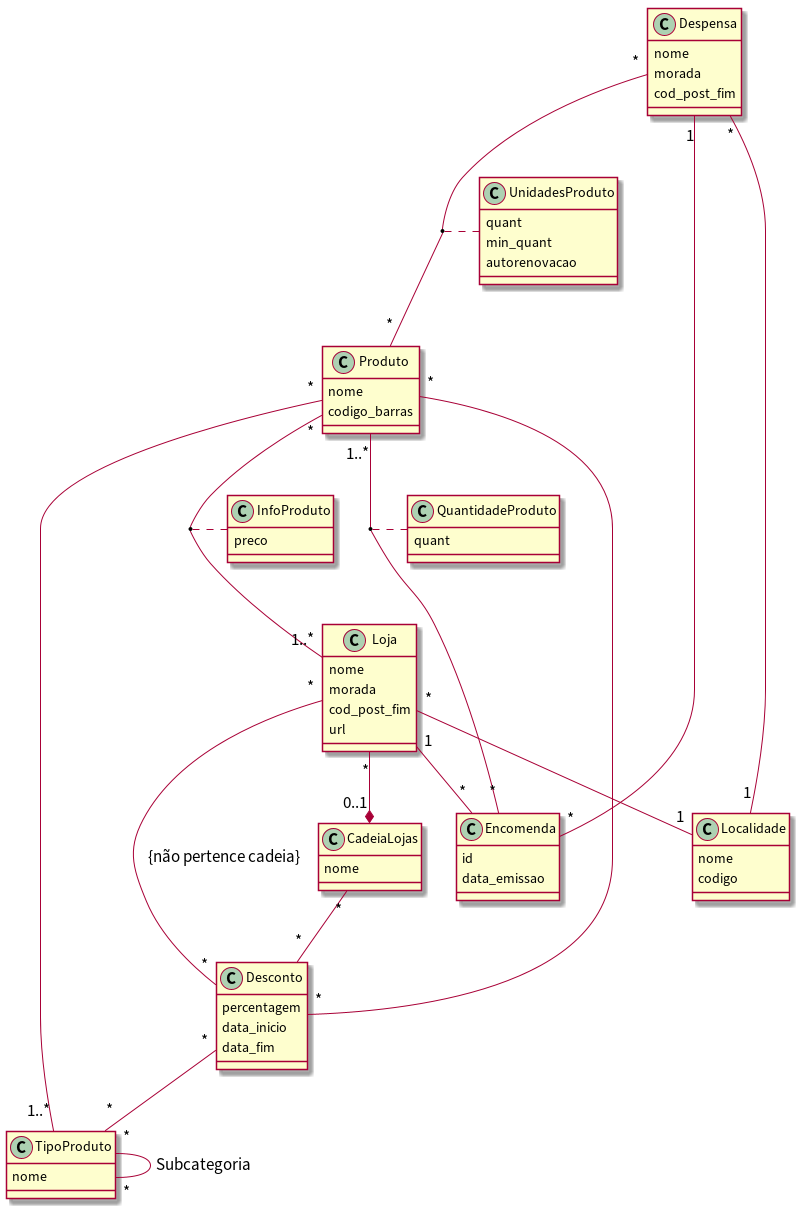

The diagram above was rendered by PlantUML. Its source (embedded in the PNG):
@startuml

skinparam defaultFontSize 17
skinparam classFontSize 14
skinparam classAttributeFontSize 14

class Localidade {
  nome
  codigo
}

class Despensa {
  nome
  morada
  cod_post_fim
}

class TipoProduto {
  nome
}

class Produto {
  nome
  codigo_barras
}

class Desconto {
  percentagem
  data_inicio
  data_fim
}

class InfoProduto {
  preco
}

class UnidadesProduto {
  quant
  min_quant
  autorenovacao
}

class QuantidadeProduto {
  quant
}

class Loja {
  nome
  morada
  cod_post_fim
  url
}

class CadeiaLojas {
  nome
}

class Encomenda {
  id
  data_emissao
}

Despensa "*" -- "1" Localidade
Despensa "*" -- "*" Produto
Despensa "1" -- "*" Encomenda
(Despensa, Produto) .. UnidadesProduto

Produto "*" -- "1..*" TipoProduto
Produto "*" -- "1..*" Loja
Produto "1..*" -- "*" Encomenda
(Produto, Encomenda) .. QuantidadeProduto
TipoProduto "*" -- "*" TipoProduto : Subcategoria
(Produto, Loja) .. InfoProduto

Loja "*" -- "1" Localidade
Loja "*" --* "0..1" CadeiaLojas
Loja "*" -- "*" Desconto : {não pertence cadeia}
Loja "1" -- "*" Encomenda

CadeiaLojas "*" -- "*" Desconto
Desconto "*" -- "*" Produto
Desconto "*" -- "*" TipoProduto

@enduml